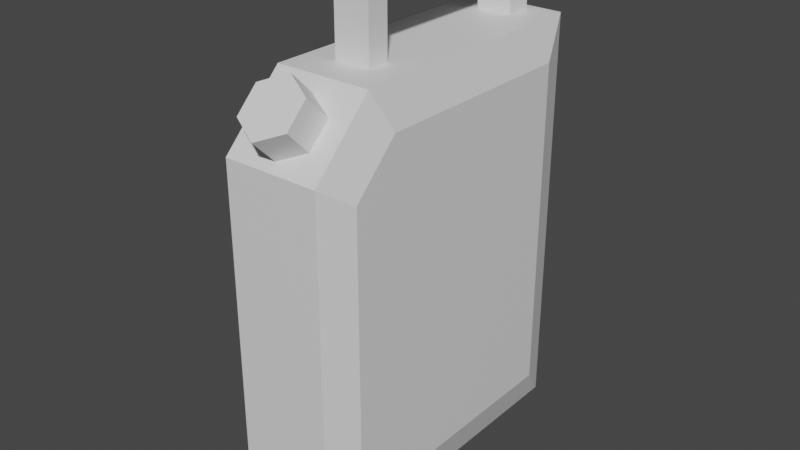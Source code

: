 # Source: GasCan.blend  (saved by Blender 2.93.20; exported with 4.5.12 LTS)
import bpy
from mathutils import Matrix  # noqa: F401  (used for matrix-valued properties, if any)

bpy.ops.wm.read_factory_settings(use_empty=True)
scene = bpy.context.scene
scene.name = 'Scene'

# ---- collections
col_collection = bpy.data.collections.new('Collection'); scene.collection.children.link(col_collection)

# ---- materials (node trees are filled in below, after node groups)
mat_canmain = bpy.data.materials.new('CanMain')
mat_canmain.use_transparent_shadow = False
mat_cancap = bpy.data.materials.new('CanCap')
mat_cancap.use_transparent_shadow = False

# ---- material node trees
mat_canmain.use_nodes = True; mat_canmain.node_tree.nodes.clear()
_N = mat_canmain.node_tree.nodes; _L = mat_canmain.node_tree.links
n0 = _N.new('ShaderNodeBsdfPrincipled'); n0.name = 'Principled BSDF'; n0.location = (10, 300)
n0.distribution = 'GGX'
n0.subsurface_method = 'BURLEY'
n0.inputs[3].default_value = 1.45
n0.inputs[27].default_value = (0.0, 0.0, 0.0, 1.0)
n0.inputs[28].default_value = 1.0
n1 = _N.new('ShaderNodeOutputMaterial'); n1.name = 'Material Output'; n1.location = (300, 300)
_L.new(n0.outputs[0], n1.inputs[0])
n1.is_active_output = True
mat_cancap.use_nodes = True; mat_cancap.node_tree.nodes.clear()
_N = mat_cancap.node_tree.nodes; _L = mat_cancap.node_tree.links
n0 = _N.new('ShaderNodeBsdfPrincipled'); n0.name = 'Principled BSDF'; n0.location = (10, 300)
n0.distribution = 'GGX'
n0.subsurface_method = 'BURLEY'
n0.inputs[3].default_value = 1.45
n0.inputs[27].default_value = (0.0, 0.0, 0.0, 1.0)
n0.inputs[28].default_value = 1.0
n1 = _N.new('ShaderNodeOutputMaterial'); n1.name = 'Material Output'; n1.location = (300, 300)
_L.new(n0.outputs[0], n1.inputs[0])
n1.is_active_output = True

# ---- world
world_world = bpy.data.worlds.new('World'); scene.world = world_world
world_world.use_nodes = True; world_world.node_tree.nodes.clear()
_N = world_world.node_tree.nodes; _L = world_world.node_tree.links
n0 = _N.new('ShaderNodeOutputWorld'); n0.name = 'World Output'; n0.location = (300, 300)
n1 = _N.new('ShaderNodeBackground'); n1.name = 'Background'; n1.location = (10, 300)
n1.inputs[0].default_value = (0.05088, 0.05088, 0.05088, 1.0)
_L.new(n1.outputs[0], n0.inputs[0])
n0.is_active_output = True
world_world.color = (0.05088, 0.05088, 0.05088)
world_world.use_sun_shadow = False
world_world.sun_shadow_jitter_overblur = 0.0

# ---- meshes
me_cube_002 = bpy.data.meshes.new('Cube.002')
me_cube_002.from_pydata([(-0.3712, -0.807, -1.296), (-0.3712, 0.788, -1.296), (-0.1105, 0.9317, 1.0), (0.3712, -0.807, -1.296), (0.3712, 0.788, -1.296), (0.1105, 0.9317, 1.0), (-0.3712, 0.6113, -1.296), (-0.1105, 0.7683, 1.0), (0.3712, 0.6113, -1.296), (0.1105, 0.7683, 1.0), (-0.3712, -0.5948, -1.296), (0.1105, -0.4104, 1.0), (-0.1105, -0.4104, 1.0), (0.3712, -0.5948, -1.296), (-0.1105, -0.2749, 1.0), (0.3712, -0.3536, -1.296), (-0.3712, -0.3536, -1.296), (0.1105, -0.2749, 1.0), (-0.3712, 0.6113, 0.7759), (-0.3712, 0.788, 0.7759), (0.3712, 0.788, 0.7759), (0.3712, 0.6113, 0.7759), (0.3712, -0.1927, 0.7759), (0.3712, -0.4386, 0.7759), (-0.2943, -0.4839, 1.0), (-0.3712, -0.1927, 0.7759), (-0.1105, 0.7683, 1.352), (-0.1105, 0.9317, 1.352), (0.1105, 0.9317, 1.352), (0.1105, 0.7683, 1.352), (0.1105, -0.2749, 1.352), (-0.1105, -0.4104, 1.352), (-0.1105, -0.2749, 1.352), (-0.1105, 0.7683, 1.499), (-0.1105, 0.9317, 1.499), (0.1105, 0.9317, 1.499), (0.1105, 0.7683, 1.499), (0.1105, -0.2749, 1.499), (-2.328e-10, -0.5656, 0.8089), (-2.328e-10, -0.8302, 1.074), (0.162, -0.6318, 0.7428), (0.162, -0.8963, 1.007), (0.162, -0.764, 0.6105), (0.162, -1.029, 0.8751), (-1.659e-08, -0.8302, 0.5443), (-1.659e-08, -1.095, 0.8089), (-0.162, -0.764, 0.6105), (-0.162, -1.029, 0.8751), (-0.162, -0.6318, 0.7428), (-0.162, -0.8963, 1.007), (-0.3712, -0.807, 0.4953), (-0.3712, -0.5264, 0.7759), (0.3712, -0.5264, 0.7759), (0.3712, -0.807, 0.4953), (-0.2943, -0.66, -1.537), (-0.2943, -1.0, -1.537), (-0.2943, 0.7, 1.0), (-0.2943, 1.0, 1.0), (-0.2943, 1.0, -1.537), (0.2943, 1.0, 1.0), (0.2943, 1.0, -1.537), (0.2943, 0.7, -1.537), (-0.2943, 0.7, -1.537), (-0.2943, -0.2066, 1.0), (0.2943, -0.388, -1.537), (0.2943, 0.7, 1.0), (-0.2943, -0.388, -1.537), (0.2943, -0.2066, 1.0), (0.2943, -0.4839, 1.0), (0.2943, -1.0, -1.537), (0.2943, -0.66, -1.537), (-0.3712, -0.4386, 0.7759), (0.2943, -1.0, 0.6246), (0.2943, -0.6246, 1.0), (-0.2943, -0.6246, 1.0), (-0.2943, -1.0, 0.6246), (0.1105, -0.4104, 1.352), (-0.1105, -0.2749, 1.499)], [], [(6, 18, 19, 1), (58, 57, 59, 60), (68, 24, 74, 73), (54, 70, 69, 55), (13, 23, 52, 53, 3), (9, 5, 28, 29), (58, 60, 61, 62), (4, 20, 21, 8), (16, 25, 18, 6), (69, 72, 75, 55), (11, 17, 30, 76), (66, 64, 70, 54), (15, 22, 23, 13), (8, 21, 22, 15), (62, 61, 64, 66), (65, 56, 63, 67), (10, 71, 25, 16), (7, 2, 57, 56), (2, 5, 59, 57), (5, 9, 65, 59), (9, 7, 56, 65), (17, 11, 68, 67), (11, 12, 24, 68), (12, 14, 63, 24), (14, 17, 67, 63), (32, 31, 77), (2, 7, 26, 27), (17, 14, 32, 30), (12, 11, 76, 31), (7, 9, 29, 26), (5, 2, 27, 28), (14, 12, 31, 32), (35, 34, 33, 36), (29, 28, 35, 36), (27, 26, 33, 34), (77, 37, 36, 33), (76, 30, 37), (32, 77, 33, 26), (28, 27, 34, 35), (37, 30, 29, 36), (30, 32, 26, 29), (38, 39, 41, 40), (40, 41, 43, 42), (42, 43, 45, 44), (44, 45, 47, 46), (41, 39, 49, 47, 45, 43), (46, 47, 49, 48), (48, 49, 39, 38), (38, 40, 42, 44, 46, 48), (73, 74, 75, 72), (0, 50, 51, 71, 10), (0, 10, 54, 55), (19, 18, 56, 57), (1, 19, 57, 58), (20, 4, 60, 59), (4, 8, 61, 60), (6, 1, 58, 62), (18, 25, 63, 56), (8, 15, 64, 61), (21, 20, 59, 65), (10, 16, 66, 54), (23, 22, 67, 68), (13, 3, 69, 70), (25, 71, 24, 63), (15, 13, 70, 64), (16, 6, 62, 66), (22, 21, 65, 67), (53, 52, 73, 72), (51, 50, 75, 74), (50, 0, 55, 75), (71, 51, 74, 24), (3, 53, 72, 69), (52, 23, 68, 73), (31, 76, 37, 77)])
me_cube_002.polygons.foreach_set('material_index', [0, 0, 0, 0, 0, 0, 0, 0, 0, 0, 0, 0, 0, 0, 0, 0, 0, 0, 0, 0, 0, 0, 0, 0, 0, 0, 0, 0, 0, 0, 0, 0, 0, 0, 0, 0, 0, 0, 0, 0, 0, 1, 1, 1, 1, 1, 1, 1, 1, 0, 0, 0, 0, 0, 0, 0, 0, 0, 0, 0, 0, 0, 0, 0, 0, 0, 0, 0, 0, 0, 0, 0, 0, 0])
_uv = me_cube_002.uv_layers.new(name='UVMap')
_uv.uv.foreach_set('vector', [0.7137, -0.05831, 0.7137, 0.6239, 0.7718, 0.6239, 0.7718, -0.05831, 0.4031, -0.1379, 0.4031, 0.6977, 0.5969, 0.6977, 0.5969, -0.1379, 0.5969, 0.353, 0.4031, 0.353, 0.4031, 0.3067, 0.5969, 0.3067, 0.4031, 0.295, 0.5969, 0.295, 0.5969, 0.1831, 0.4031, 0.1831, 0.3165, -0.05831, 0.3679, 0.6239, 0.339, 0.6239, 0.2466, 0.5315, 0.2466, -0.05831, 0.7653, 0.6977, 0.8192, 0.6977, 0.8192, 0.8135, 0.7653, 0.8135, 0.4031, 0.8416, 0.5969, 0.8416, 0.5969, 0.7429, 0.4031, 0.7429, 0.7718, -0.05831, 0.7718, 0.6239, 0.7137, 0.6239, 0.7137, -0.05831, 0.3959, -0.05831, 0.4489, 0.6239, 0.7137, 0.6239, 0.7137, -0.05831, 0.5969, -0.1379, 0.5969, 0.5741, 0.4031, 0.5741, 0.4031, -0.1379, 0.3772, 0.6977, 0.4218, 0.6977, 0.4218, 0.8135, 0.3772, 0.8135, 0.4031, 0.3846, 0.5969, 0.3846, 0.5969, 0.295, 0.4031, 0.295, 0.3959, -0.05831, 0.4489, 0.6239, 0.3679, 0.6239, 0.3165, -0.05831, 0.7137, -0.05831, 0.7137, 0.6239, 0.4489, 0.6239, 0.3959, -0.05831, 0.4031, 0.7429, 0.5969, 0.7429, 0.5969, 0.3846, 0.4031, 0.3846, 0.5969, 0.7429, 0.4031, 0.7429, 0.4031, 0.4443, 0.5969, 0.4443, 0.3165, -0.05831, 0.3679, 0.6239, 0.4489, 0.6239, 0.3959, -0.05831, 0.4636, 0.7653, 0.4636, 0.8192, 0.4031, 0.8416, 0.4031, 0.7429, 0.4636, 0.8192, 0.5364, 0.8192, 0.5969, 0.8416, 0.4031, 0.8416, 0.5364, 0.8192, 0.5364, 0.7653, 0.5969, 0.7429, 0.5969, 0.8416, 0.5364, 0.7653, 0.4636, 0.7653, 0.4031, 0.7429, 0.5969, 0.7429, 0.5364, 0.4218, 0.5364, 0.3772, 0.5969, 0.353, 0.5969, 0.4443, 0.5364, 0.3772, 0.4636, 0.3772, 0.4031, 0.353, 0.5969, 0.353, 0.4636, 0.3772, 0.4636, 0.4218, 0.4031, 0.4443, 0.4031, 0.353, 0.4636, 0.4218, 0.5364, 0.4218, 0.5969, 0.4443, 0.4031, 0.4443, 0.4218, 0.8135, 0.3772, 0.8135, 0.4218, 0.8621, 0.8192, 0.6977, 0.7653, 0.6977, 0.7653, 0.8135, 0.8192, 0.8135, 0.5364, 0.6977, 0.4636, 0.6977, 0.4636, 0.8135, 0.5364, 0.8135, 0.4636, 0.6977, 0.5364, 0.6977, 0.5364, 0.8135, 0.4636, 0.8135, 0.4636, 0.6977, 0.5364, 0.6977, 0.5364, 0.8135, 0.4636, 0.8135, 0.5364, 0.6977, 0.4636, 0.6977, 0.4636, 0.8135, 0.5364, 0.8135, 0.4218, 0.6977, 0.3772, 0.6977, 0.3772, 0.8135, 0.4218, 0.8135, 0.5364, 0.8192, 0.4636, 0.8192, 0.4636, 0.7653, 0.5364, 0.7653, 0.7653, 0.8135, 0.8192, 0.8135, 0.8192, 0.8621, 0.7653, 0.8621, 0.8192, 0.8135, 0.7653, 0.8135, 0.7653, 0.8621, 0.8192, 0.8621, 0.4636, 0.4218, 0.5364, 0.4218, 0.5364, 0.7653, 0.4636, 0.7653, 0.3772, 0.8135, 0.4218, 0.8135, 0.4218, 0.8621, 0.4218, 0.8135, 0.4218, 0.8621, 0.7653, 0.8621, 0.7653, 0.8135, 0.5364, 0.8135, 0.4636, 0.8135, 0.4636, 0.8621, 0.5364, 0.8621, 0.4218, 0.8621, 0.4218, 0.8135, 0.7653, 0.8135, 0.7653, 0.8621, 0.5364, 0.4218, 0.4636, 0.4218, 0.4636, 0.7653, 0.5364, 0.7653, 0.5, 0.3261, 0.5, 0.239, 0.5534, 0.2172, 0.5534, 0.3043, 0.3043, 0.613, 0.2172, 0.7001, 0.1736, 0.6565, 0.2608, 0.5694, 0.5534, 0.2608, 0.5534, 0.1736, 0.5, 0.1518, 0.5, 0.239, 0.5, 0.239, 0.5, 0.1518, 0.4466, 0.1736, 0.4466, 0.2608, 0.5534, 0.2172, 0.5, 0.239, 0.4466, 0.2172, 0.4466, 0.1736, 0.5, 0.1518, 0.5534, 0.1736, 0.2608, 0.5694, 0.1736, 0.6565, 0.2172, 0.7001, 0.3043, 0.613, 0.4466, 0.3043, 0.4466, 0.2172, 0.5, 0.239, 0.5, 0.3261, 0.5, 0.3261, 0.5534, 0.3043, 0.5534, 0.2608, 0.5, 0.239, 0.4466, 0.2608, 0.4466, 0.3043, 0.5969, 0.3067, 0.4031, 0.3067, 0.4031, 0.1831, 0.5969, 0.1831, 0.2466, -0.05831, 0.2466, 0.5315, 0.339, 0.6239, 0.3679, 0.6239, 0.3165, -0.05831, 0.2466, -0.05831, 0.3165, -0.05831, 0.295, -0.1379, 0.1831, -0.1379, 0.7718, 0.6239, 0.7137, 0.6239, 0.7429, 0.6977, 0.8416, 0.6977, 0.7718, -0.05831, 0.7718, 0.6239, 0.8416, 0.6977, 0.8416, -0.1379, 0.7718, 0.6239, 0.7718, -0.05831, 0.8416, -0.1379, 0.8416, 0.6977, 0.7718, -0.05831, 0.7137, -0.05831, 0.7429, -0.1379, 0.8416, -0.1379, 0.7137, -0.05831, 0.7718, -0.05831, 0.8416, -0.1379, 0.7429, -0.1379, 0.7137, 0.6239, 0.4489, 0.6239, 0.4443, 0.6977, 0.7429, 0.6977, 0.7137, -0.05831, 0.3959, -0.05831, 0.3846, -0.1379, 0.7429, -0.1379, 0.7137, 0.6239, 0.7718, 0.6239, 0.8416, 0.6977, 0.7429, 0.6977, 0.3165, -0.05831, 0.3959, -0.05831, 0.3846, -0.1379, 0.295, -0.1379, 0.3679, 0.6239, 0.4489, 0.6239, 0.4443, 0.6977, 0.353, 0.6977, 0.3165, -0.05831, 0.2466, -0.05831, 0.1831, -0.1379, 0.295, -0.1379, 0.4489, 0.6239, 0.3679, 0.6239, 0.353, 0.6977, 0.4443, 0.6977, 0.3959, -0.05831, 0.3165, -0.05831, 0.295, -0.1379, 0.3846, -0.1379, 0.3959, -0.05831, 0.7137, -0.05831, 0.7429, -0.1379, 0.3846, -0.1379, 0.4489, 0.6239, 0.7137, 0.6239, 0.7429, 0.6977, 0.4443, 0.6977, 0.2466, 0.5315, 0.339, 0.6239, 0.3067, 0.6977, 0.1831, 0.5741, 0.339, 0.6239, 0.2466, 0.5315, 0.1831, 0.5741, 0.3067, 0.6977, 0.2466, 0.5315, 0.2466, -0.05831, 0.1831, -0.1379, 0.1831, 0.5741, 0.3679, 0.6239, 0.339, 0.6239, 0.3067, 0.6977, 0.353, 0.6977, 0.2466, -0.05831, 0.2466, 0.5315, 0.1831, 0.5741, 0.1831, -0.1379, 0.339, 0.6239, 0.3679, 0.6239, 0.353, 0.6977, 0.3067, 0.6977, 0.4636, 0.8135, 0.5364, 0.8135, 0.5364, 0.8621, 0.4636, 0.8621])
me_cube_002.materials.append(mat_canmain)
me_cube_002.materials.append(mat_cancap)
me_cube_002.use_remesh_fix_poles = True
me_cube_002.use_remesh_preserve_attributes = False
me_cube_002.update()

# ---- objects
ob_cube = bpy.data.objects.new('Cube', me_cube_002)

# ---- transforms, parenting, visibility, modifiers, constraints
ob_cube.location = (0.0, 0.0, 0.0)

# ---- collection membership
col_collection.objects.link(ob_cube)

# ---- scene / render settings (as saved in the file)
scene.frame_start = 1; scene.frame_end = 250; scene.frame_set(1)
scene.render.engine = 'BLENDER_EEVEE_NEXT'
scene.cycles.use_denoising = False
scene.cycles.samples = 128
scene.cycles.sampling_pattern = 'TABULATED_SOBOL'
scene.cycles.use_adaptive_sampling = False
scene.cycles.use_light_tree = False
scene.view_settings.view_transform = 'Filmic'
bpy.context.view_layer.update()

# ---- added for rendering (the .blend has no active camera and no usable light): camera, sun
cam_auto = bpy.data.cameras.new('AutoCamera')
cam_auto.lens = 50.0
cam_auto.sensor_width = 36.0
cam_auto.clip_end = 1000.0
ob_auto_camera = bpy.data.objects.new('AutoCamera', cam_auto)
scene.collection.objects.link(ob_auto_camera)
ob_auto_camera.location = (3.48178, -4.22554, 2.76641)
ob_auto_camera.rotation_euler = (1.09748, -7.21219e-08, 0.694738)
scene.camera = ob_auto_camera
light_auto_sun = bpy.data.lights.new('AutoSun', 'SUN')
light_auto_sun.energy = 3.0
light_auto_sun.angle = 0.0523599
ob_auto_sun = bpy.data.objects.new('AutoSun', light_auto_sun)
scene.collection.objects.link(ob_auto_sun)
ob_auto_sun.rotation_euler = (0.872665, 0.174533, 0.523599)
bpy.context.view_layer.update()
